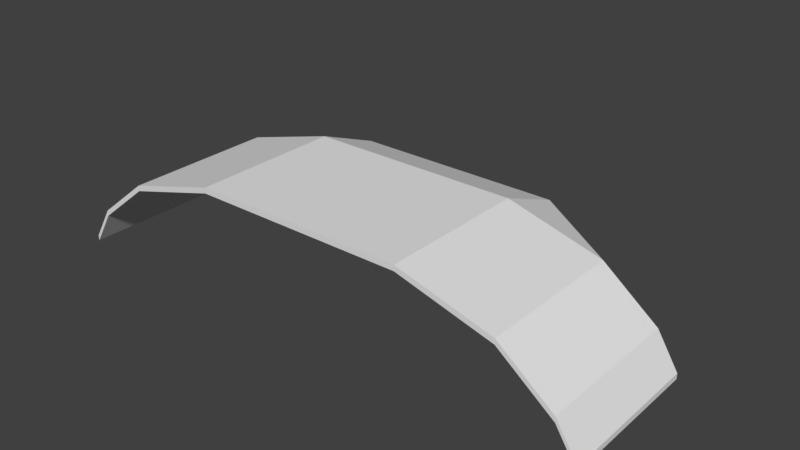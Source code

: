 # Source: Couvert.blend  (saved by Blender 2.78.0; exported with 4.5.12 LTS)
import bpy
from mathutils import Matrix  # noqa: F401  (used for matrix-valued properties, if any)

bpy.ops.wm.read_factory_settings(use_empty=True)
scene = bpy.context.scene
scene.name = 'Scene'

# ---- collections
col_collection_1 = bpy.data.collections.new('Collection 1'); scene.collection.children.link(col_collection_1)

# ---- materials (node trees are filled in below, after node groups)
mat_material = bpy.data.materials.new('Material')
mat_material.alpha_threshold = 0.0
mat_material.use_transparent_shadow = False
mat_material.roughness = 0.5
mat_material.line_color = (0.0, 0.0, 0.0, 1.0)

# ---- material node trees

# ---- world
world_world = bpy.data.worlds.new('World'); scene.world = world_world
world_world.color = (0.05088, 0.05088, 0.05088)
world_world.use_sun_shadow = False
world_world.sun_shadow_jitter_overblur = 0.0
world_world.cycles.sampling_method = 'MANUAL'

# ---- meshes
me_cube = bpy.data.meshes.new('Cube')
me_cube.from_pydata([(1.0, 1.0, -1.0), (1.0, -1.0, -1.0), (-1.0, -1.0, -1.0), (-1.0, 1.0, -1.0), (1.0, 1.0, 1.0), (1.0, -1.0, 1.0), (-1.0, -1.0, 1.0), (-1.0, 1.0, 1.0), (1.0, 1.0, -1.0), (1.0, -1.0, -1.0), (1.0, 1.0, 1.0), (1.0, -1.0, 1.0), (-1.0, -1.0, -1.0), (-1.0, 1.0, -1.0), (-1.0, -1.0, 1.0), (-1.0, 1.0, 1.0), (1.0, 1.0, -1.0), (-1.0, 1.0, -1.0), (1.0, 1.0, 1.0), (-1.0, 1.0, 1.0), (1.0, 1.0, -1.0), (1.0, -1.0, -1.0), (1.0, 1.0, 1.0), (1.0, -1.0, 1.0), (-1.0, -1.0, -1.0), (-1.0, 1.0, -1.0), (-1.0, -1.0, 1.0), (-1.0, 1.0, 1.0), (1.0, 1.888, -8.489), (1.0, 1.888, -10.49), (-1.0, 1.888, -10.49), (-1.0, 1.888, -8.489), (1.888, 1.0, -10.49), (1.888, 1.0, -8.489), (1.888, -1.0, -8.489), (1.888, -1.0, -10.49), (-1.888, -1.0, -10.49), (-1.888, -1.0, -8.489), (-1.888, 1.0, -8.489), (-1.888, 1.0, -10.49), (-1.0, 1.0, -8.489), (-1.0, 1.0, -10.49), (-1.0, 1.0, -10.49), (-1.0, 1.0, -8.489), (1.0, 2.399, -23.91), (1.0, 2.399, -25.91), (-1.0, 2.399, -25.91), (-1.0, 2.399, -23.91), (2.399, 1.0, -25.91), (2.399, 1.0, -23.91), (2.399, -1.0, -23.91), (2.399, -1.0, -25.91), (-2.399, -1.0, -25.91), (-2.399, -1.0, -23.91), (-2.399, 1.0, -23.91), (-2.399, 1.0, -25.91), (-1.0, 1.0, -23.91), (-1.0, 1.0, -25.91), (-1.0, 1.0, -25.91), (-1.0, 1.0, -23.91), (1.0, 2.597, -36.14), (1.0, 2.597, -38.14), (-1.0, 2.597, -38.14), (-1.0, 2.597, -36.14), (2.597, 1.0, -38.14), (2.597, 1.0, -36.14), (2.597, -1.0, -36.14), (2.597, -1.0, -38.14), (-2.597, -1.0, -38.14), (-2.597, -1.0, -36.14), (-2.597, 1.0, -36.14), (-2.597, 1.0, -38.14), (-1.0, 1.0, -36.14), (-1.0, 1.0, -38.14), (-1.0, 1.0, -38.14), (-1.0, 1.0, -36.14)], [], [(0, 1, 2, 3), (4, 7, 6, 5), (2, 6, 14, 12), (1, 5, 6, 2), (4, 5, 11, 10), (9, 8, 20, 21), (13, 12, 24, 25), (0, 3, 17, 16), (5, 1, 9, 11), (0, 4, 10, 8), (6, 7, 15, 14), (1, 0, 8, 9), (10, 11, 23, 22), (3, 2, 12, 13), (31, 47, 46, 30), (30, 46, 45, 29), (29, 45, 44, 28), (14, 15, 27, 26), (4, 0, 16, 18), (15, 7, 19, 27), (7, 4, 18, 19), (12, 14, 26, 24), (8, 10, 22, 20), (3, 13, 25, 17), (11, 9, 21, 23), (47, 63, 62, 46), (16, 29, 28, 18), (17, 30, 29, 16), (19, 31, 30, 17), (18, 28, 31, 19), (46, 62, 61, 45), (22, 33, 32, 20), (23, 34, 33, 22), (21, 35, 34, 23), (20, 32, 35, 21), (45, 61, 60, 44), (26, 37, 36, 24), (27, 38, 37, 26), (25, 39, 38, 27), (24, 36, 39, 25), (60, 61, 62, 63), (17, 41, 40, 19), (25, 42, 41, 17), (27, 43, 42, 25), (19, 40, 43, 27), (28, 44, 47, 31), (33, 49, 48, 32), (34, 50, 49, 33), (35, 51, 50, 34), (32, 48, 51, 35), (37, 53, 52, 36), (38, 54, 53, 37), (39, 55, 54, 38), (36, 52, 55, 39), (41, 57, 56, 40), (42, 58, 57, 41), (43, 59, 58, 42), (40, 56, 59, 43), (44, 60, 63, 47), (64, 65, 66, 67), (49, 65, 64, 48), (50, 66, 65, 49), (51, 67, 66, 50), (48, 64, 67, 51), (68, 69, 70, 71), (53, 69, 68, 52), (54, 70, 69, 53), (55, 71, 70, 54), (52, 68, 71, 55), (72, 73, 74, 75), (57, 73, 72, 56), (58, 74, 73, 57), (59, 75, 74, 58), (56, 72, 75, 59), (48, 64, 61, 45), (32, 48, 45, 29), (16, 32, 29, 20), (49, 65, 60, 44), (33, 49, 44, 28), (18, 33, 28, 22), (61, 60, 65, 64), (70, 63, 62, 71), (55, 71, 62, 46), (70, 54, 47, 63), (39, 55, 46, 30), (17, 39, 30, 25), (38, 19, 27, 31), (54, 38, 31, 47)])
me_cube.materials.append(mat_material)
me_cube.use_remesh_preserve_volume = False
me_cube.use_remesh_preserve_attributes = False
me_cube.use_mirror_vertex_groups = False
me_cube.update()

# ---- objects
ob_cube = bpy.data.objects.new('Cube', me_cube)

# ---- transforms, parenting, visibility, modifiers, constraints
ob_cube.location = (0.0, 0.0, 5.366)
ob_cube.scale = (3.124, 2.204, 0.08152)
ob_cube.lock_rotations_4d = False
ob_cube.empty_display_type = 'ARROWS'
ob_cube.lineart.crease_threshold = 0.0

# ---- collection membership
col_collection_1.objects.link(ob_cube)

# ---- scene / render settings (as saved in the file)
scene.frame_start = 1; scene.frame_end = 250; scene.frame_set(1)
scene.render.engine = 'BLENDER_EEVEE_NEXT'
scene.render.resolution_percentage = 50
scene.render.dither_intensity = 0.0
scene.cycles.use_denoising = False
scene.cycles.samples = 128
scene.cycles.sampling_pattern = 'TABULATED_SOBOL'
scene.cycles.light_sampling_threshold = 0.0
scene.cycles.use_adaptive_sampling = False
scene.cycles.use_light_tree = False
scene.cycles.blur_glossy = 0.0
scene.cycles.sample_clamp_indirect = 0.0
scene.view_settings.view_transform = 'Standard'
bpy.context.view_layer.update()

# ---- added for rendering (the .blend has no active camera and no usable light): camera, sun
cam_auto = bpy.data.cameras.new('AutoCamera')
cam_auto.lens = 50.0
cam_auto.sensor_width = 36.0
cam_auto.clip_end = 1000.0
ob_auto_camera = bpy.data.objects.new('AutoCamera', cam_auto)
scene.collection.objects.link(ob_auto_camera)
ob_auto_camera.location = (16.9675, -18.6011, 17.4258)
ob_auto_camera.rotation_euler = (1.09748, -7.21219e-08, 0.694738)
scene.camera = ob_auto_camera
light_auto_sun = bpy.data.lights.new('AutoSun', 'SUN')
light_auto_sun.energy = 3.0
light_auto_sun.angle = 0.0523599
ob_auto_sun = bpy.data.objects.new('AutoSun', light_auto_sun)
scene.collection.objects.link(ob_auto_sun)
ob_auto_sun.rotation_euler = (0.872665, 0.174533, 0.523599)
bpy.context.view_layer.update()

